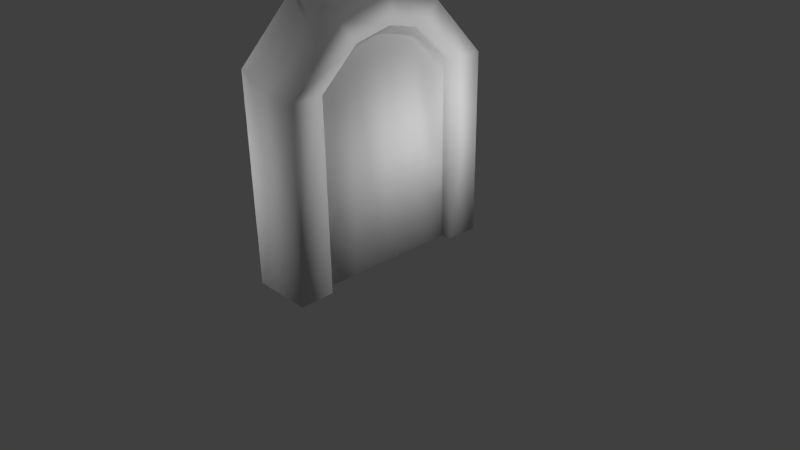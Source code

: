 # Source: door.blend  (saved by Blender 2.76.0; exported with 4.5.12 LTS)
import bpy
from mathutils import Matrix  # noqa: F401  (used for matrix-valued properties, if any)

bpy.ops.wm.read_factory_settings(use_empty=True)
scene = bpy.context.scene
scene.name = 'Scene'

# ---- collections
col_collection_1 = bpy.data.collections.new('Collection 1'); scene.collection.children.link(col_collection_1)
col_collection_2 = bpy.data.collections.new('Collection 2'); scene.collection.children.link(col_collection_2)

# ---- materials (node trees are filled in below, after node groups)
mat_material = bpy.data.materials.new('Material')
mat_material.alpha_threshold = 0.0
mat_material.use_transparent_shadow = False
mat_material.roughness = 0.5
mat_material.line_color = (0.0, 0.0, 0.0, 1.0)

# ---- material node trees

# ---- world
world_world = bpy.data.worlds.new('World'); scene.world = world_world
world_world.color = (0.05088, 0.05088, 0.05088)
world_world.use_sun_shadow = False
world_world.sun_shadow_jitter_overblur = 0.0
world_world.cycles.sampling_method = 'MANUAL'
world_world.cycles.sample_map_resolution = 256

# ---- cameras
cam_camera = bpy.data.cameras.new('Camera')
cam_camera.clip_end = 100.0
cam_camera.lens = 35.0
cam_camera.sensor_width = 32.0
cam_camera.sensor_height = 18.0
cam_camera.ortho_scale = 7.314
cam_camera.dof.focus_distance = 0.0
cam_camera.dof.aperture_fstop = 128.0

# ---- lights
light_lamp_005 = bpy.data.lights.new('Lamp.005', 'POINT')
light_lamp_005.transmission_factor = 0.0
light_lamp_005.cutoff_distance = 30.0
light_lamp_005.energy = 100.0
light_lamp_005.shadow_buffer_clip_start = 1.001
light_lamp_005.shadow_soft_size = 0.1
light_lamp_005.shadow_maximum_resolution = 0.006
light_lamp_005.use_absolute_resolution = True
light_lamp_005.cycles.use_multiple_importance_sampling = False
light_lamp_004 = bpy.data.lights.new('Lamp.004', 'POINT')
light_lamp_004.transmission_factor = 0.0
light_lamp_004.cutoff_distance = 30.0
light_lamp_004.energy = 100.0
light_lamp_004.shadow_buffer_clip_start = 1.001
light_lamp_004.shadow_soft_size = 0.1
light_lamp_004.shadow_maximum_resolution = 0.006
light_lamp_004.use_absolute_resolution = True
light_lamp_004.cycles.use_multiple_importance_sampling = False
light_lamp_003 = bpy.data.lights.new('Lamp.003', 'POINT')
light_lamp_003.transmission_factor = 0.0
light_lamp_003.cutoff_distance = 30.0
light_lamp_003.energy = 100.0
light_lamp_003.shadow_buffer_clip_start = 1.001
light_lamp_003.shadow_soft_size = 0.1
light_lamp_003.shadow_maximum_resolution = 0.006
light_lamp_003.use_absolute_resolution = True
light_lamp_003.cycles.use_multiple_importance_sampling = False
light_lamp_002 = bpy.data.lights.new('Lamp.002', 'POINT')
light_lamp_002.transmission_factor = 0.0
light_lamp_002.cutoff_distance = 30.0
light_lamp_002.energy = 100.0
light_lamp_002.shadow_buffer_clip_start = 1.001
light_lamp_002.shadow_soft_size = 0.1
light_lamp_002.shadow_maximum_resolution = 0.006
light_lamp_002.use_absolute_resolution = True
light_lamp_002.cycles.use_multiple_importance_sampling = False
light_lamp_001 = bpy.data.lights.new('Lamp.001', 'POINT')
light_lamp_001.transmission_factor = 0.0
light_lamp_001.cutoff_distance = 30.0
light_lamp_001.energy = 100.0
light_lamp_001.shadow_buffer_clip_start = 1.001
light_lamp_001.shadow_soft_size = 0.1
light_lamp_001.shadow_maximum_resolution = 0.006
light_lamp_001.use_absolute_resolution = True
light_lamp_001.cycles.use_multiple_importance_sampling = False
light_lamp = bpy.data.lights.new('Lamp', 'POINT')
light_lamp.transmission_factor = 0.0
light_lamp.cutoff_distance = 30.0
light_lamp.energy = 100.0
light_lamp.shadow_buffer_clip_start = 1.001
light_lamp.shadow_soft_size = 0.1
light_lamp.shadow_maximum_resolution = 0.006
light_lamp.use_absolute_resolution = True
light_lamp.cycles.use_multiple_importance_sampling = False

# ---- meshes
me_cube = bpy.data.meshes.new('Cube')
me_cube.from_pydata([(0.2454, 1.0, 0.0), (0.2454, -1.0, 0.0), (-0.2454, -1.0, 0.0), (-0.2454, 1.0, 0.0), (0.2454, 1.0, 2.44), (0.2454, -1.0, 2.44), (-0.2454, -1.0, 2.44), (-0.2454, 1.0, 2.44), (0.2454, 0.5, 0.0), (0.2454, -5.96e-08, 0.0), (0.2454, -0.5, 0.0), (-0.2454, -0.5, 0.0), (-0.2454, 2.98e-07, 0.0), (-0.2454, 0.5, 0.0), (0.2454, 0.5, 2.905), (0.2454, -5.364e-07, 3.021), (0.2454, -0.5, 2.905), (-0.2454, -0.5, 2.905), (-0.2454, 2.086e-07, 3.021), (-0.2454, 0.5, 2.905), (-0.3878, 1.0, 0.0), (-0.3878, -1.0, 0.0), (0.3878, -1.0, 0.0), (0.3878, 1.0, 0.0), (-0.3878, 1.008, 2.665), (-0.3878, -1.008, 2.665), (0.3878, -1.0, 2.44), (0.3878, 1.0, 2.44), (-0.3966, -1.471, 2.665), (-0.3966, 1.471, 2.665), (0.3966, 1.458, 0.0), (0.3966, -1.458, 0.0), (-0.3966, -1.458, 0.0), (-0.3966, 1.458, 0.0), (-0.3878, 0.5042, 3.13), (-0.3878, -3.924e-07, 3.246), (-0.3878, -0.5042, 3.13), (0.3878, -0.5, 2.905), (0.3878, 3.218e-07, 3.021), (0.3878, 0.5, 2.905), (0.3966, -1.458, 2.44), (0.3966, 1.458, 2.44), (-0.3966, 0.7353, 3.415), (-0.3966, -5.782e-07, 3.596), (-0.3966, -0.7353, 3.415), (0.3966, -0.7291, 3.189), (0.3966, 4.653e-07, 3.371), (0.3966, 0.7291, 3.189), (-1.192e-07, 1.0, 0.0), (-2.98e-08, -1.0, 0.0), (-1.788e-07, 1.0, 2.44), (8.941e-08, -1.0, 2.44), (-1.192e-07, 0.7291, 3.189), (-2.98e-08, -1.458, 0.0), (-1.192e-07, 1.458, 0.0), (1.49e-07, -1.458, 2.44), (-5.96e-08, 0.5, 2.905), (-2.98e-08, -3.586e-08, 3.021), (5.96e-08, -0.5, 2.905), (-1.49e-07, 1.458, 2.44), (-2.98e-08, -5.619e-08, 3.371), (8.941e-08, -0.7291, 3.189)], [], [(10, 1, 2, 11), (16, 17, 6, 5), (10, 16, 5, 1), (1, 5, 6, 2), (13, 19, 7, 3), (4, 0, 3, 7), (2, 6, 17, 11), (11, 17, 18, 12), (12, 18, 19, 13), (0, 4, 14, 8), (8, 14, 15, 9), (9, 15, 16, 10), (4, 7, 19, 14), (14, 19, 18, 15), (15, 18, 17, 16), (0, 8, 13, 3), (8, 9, 12, 13), (9, 10, 11, 12), (52, 60, 46, 47), (58, 37, 26, 51), (60, 61, 45, 46), (49, 51, 26, 22), (61, 55, 40, 45), (50, 48, 23, 27), (59, 52, 47, 41), (59, 41, 30, 54), (53, 31, 40, 55), (35, 43, 42, 34), (37, 45, 40, 26), (39, 47, 46, 38), (50, 27, 39, 56), (56, 39, 38, 57), (57, 38, 37, 58), (34, 42, 29, 24), (36, 44, 43, 35), (38, 46, 45, 37), (27, 41, 47, 39), (25, 28, 44, 36), (23, 30, 41, 27), (26, 40, 31, 22), (21, 32, 28, 25), (49, 53, 32, 21), (24, 29, 33, 20), (48, 54, 30, 23), (20, 33, 54, 48), (22, 31, 53, 49), (35, 57, 58, 36), (34, 56, 57, 35), (24, 50, 56, 34), (32, 53, 55, 28), (29, 59, 54, 33), (29, 42, 52, 59), (24, 20, 48, 50), (44, 28, 55, 61), (21, 25, 51, 49), (43, 44, 61, 60), (36, 58, 51, 25), (42, 43, 60, 52)])
me_cube.polygons.foreach_set('use_smooth', [True] * 58)
_uv = me_cube.uv_layers.new(name='UVMap')
_uv.uv.foreach_set('vector', [0.4434, 0.2296, 0.4543, 0.1378, 0.5468, 0.1426, 0.5359, 0.2344, 0.6082, 0.8688, 0.4926, 0.8688, 0.4925, 0.7426, 0.6081, 0.7426, 0.1094, 0.2714, 0.1094, 0.9394, 0.04669, 0.8344, 0.04669, 0.2714, 0.6082, 0.08059, 0.6081, 0.7426, 0.4925, 0.7426, 0.4926, 0.08057, 0.1077, 0.2724, 0.1077, 0.9378, 0.04818, 0.8366, 0.04493, 0.2724, 0.4543, 0.7972, 0.4109, 0.505, 0.5034, 0.5099, 0.5468, 0.802, 0.2959, 0.2724, 0.2959, 0.8346, 0.2346, 0.9393, 0.2332, 0.2724, 0.2332, 0.2724, 0.2346, 0.9393, 0.1704, 0.9628, 0.1704, 0.2724, 0.1704, 0.2724, 0.1704, 0.9628, 0.1077, 0.9378, 0.1077, 0.2724, 0.2977, 0.2714, 0.2977, 0.8317, 0.2349, 0.9394, 0.2349, 0.2714, 0.2349, 0.2714, 0.2349, 0.9394, 0.1708, 0.9634, 0.1722, 0.2714, 0.1722, 0.2714, 0.1708, 0.9634, 0.1094, 0.9394, 0.1094, 0.2714, 0.5904, 0.8006, 0.529, 0.8003, 0.5262, 0.7134, 0.5876, 0.7137, 0.5876, 0.7137, 0.5262, 0.7134, 0.5265, 0.6393, 0.5879, 0.6395, 0.5879, 0.6395, 0.5265, 0.6393, 0.529, 0.5736, 0.5904, 0.5738, 0.4109, 0.505, 0.4217, 0.4132, 0.5142, 0.4181, 0.5034, 0.5099, 0.4217, 0.4132, 0.4326, 0.3214, 0.5251, 0.3262, 0.5142, 0.4181, 0.4326, 0.3214, 0.4434, 0.2296, 0.5359, 0.2344, 0.5251, 0.3262, 0.7763, 0.2615, 0.7769, 0.153, 0.8265, 0.1533, 0.8259, 0.2619, 0.8115, 0.348, 0.8961, 0.3558, 0.8878, 0.5267, 0.8032, 0.5189, 0.7769, 0.153, 0.7808, 0.05762, 0.8304, 0.05795, 0.8265, 0.1533, 0.8432, 0.8596, 0.8032, 0.5189, 0.8878, 0.5267, 0.9278, 0.8675, 0.9172, 0.8212, 0.9171, 0.7129, 0.9669, 0.7129, 0.967, 0.8212, 0.7046, 0.2913, 0.7047, 0.9423, 0.6148, 0.9423, 0.6148, 0.2913, 0.7808, 0.3909, 0.7763, 0.2615, 0.8259, 0.2619, 0.8304, 0.3912, 0.9055, 0.2856, 0.8568, 0.2769, 0.8467, 0.08199, 0.8954, 0.09076, 0.9172, 0.3603, 0.967, 0.3603, 0.9669, 0.7129, 0.9171, 0.7129, 0.6396, 0.2542, 0.6396, 0.1812, 0.7729, 0.219, 0.731, 0.2784, 0.5092, 0.9043, 0.4751, 0.9531, 0.3664, 0.8245, 0.4347, 0.8245, 0.6582, 0.9043, 0.6923, 0.9531, 0.5837, 0.9842, 0.5837, 0.9242, 0.7046, 0.2913, 0.6148, 0.2913, 0.6148, 0.1672, 0.7047, 0.1672, 0.8432, 0.1361, 0.9278, 0.144, 0.91, 0.2337, 0.8254, 0.2258, 0.8254, 0.2258, 0.91, 0.2337, 0.8961, 0.3558, 0.8115, 0.348, 0.731, 0.2784, 0.7729, 0.219, 0.9061, 0.3754, 0.8224, 0.3754, 0.5483, 0.2784, 0.5064, 0.219, 0.6396, 0.1812, 0.6396, 0.2542, 0.5837, 0.9242, 0.5837, 0.9842, 0.4751, 0.9531, 0.5092, 0.9043, 0.7327, 0.8245, 0.801, 0.8245, 0.6923, 0.9531, 0.6582, 0.9043, 0.4569, 0.3754, 0.3731, 0.3754, 0.5064, 0.219, 0.5483, 0.2784, 0.7327, 0.4059, 0.801, 0.4059, 0.801, 0.8245, 0.7327, 0.8245, 0.4347, 0.8245, 0.3664, 0.8245, 0.3664, 0.4059, 0.4347, 0.4059, 0.4584, 0.9316, 0.3754, 0.9316, 0.3731, 0.3754, 0.4569, 0.3754, 0.8432, 0.8596, 0.8286, 0.9567, 0.7421, 0.9487, 0.7586, 0.8518, 0.8224, 0.3754, 0.9061, 0.3754, 0.9039, 0.9316, 0.8209, 0.9316, 0.9072, 0.03651, 0.8954, 0.09076, 0.8467, 0.08199, 0.8596, 0.02793, 0.9548, 0.04508, 0.9441, 0.09954, 0.8954, 0.09076, 0.9072, 0.03651, 0.9278, 0.8675, 0.9152, 0.9648, 0.8286, 0.9567, 0.8432, 0.8596, 0.7371, 0.1865, 0.8254, 0.2258, 0.8115, 0.348, 0.7231, 0.3095, 0.755, 0.09588, 0.8432, 0.1361, 0.8254, 0.2258, 0.7371, 0.1865, 0.7944, 0.2312, 0.7046, 0.2913, 0.7047, 0.1672, 0.7945, 0.1071, 0.8674, 0.3603, 0.9172, 0.3603, 0.9171, 0.7129, 0.8673, 0.7455, 0.9548, 0.3138, 0.9055, 0.2856, 0.8954, 0.09076, 0.9441, 0.09954, 0.7291, 0.384, 0.7246, 0.2538, 0.7763, 0.2615, 0.7808, 0.3909, 0.7944, 0.2312, 0.7945, 0.9423, 0.7047, 0.9423, 0.7046, 0.2913, 0.8674, 0.8538, 0.8673, 0.7455, 0.9171, 0.7129, 0.9172, 0.8212, 0.7586, 0.8518, 0.7147, 0.4813, 0.8032, 0.5189, 0.8432, 0.8596, 0.7252, 0.1444, 0.7291, 0.04822, 0.7808, 0.05762, 0.7769, 0.153, 0.7231, 0.3095, 0.8115, 0.348, 0.8032, 0.5189, 0.7147, 0.4813, 0.7246, 0.2538, 0.7252, 0.1444, 0.7769, 0.153, 0.7763, 0.2615])
me_cube.materials.append(mat_material)
me_cube.use_remesh_preserve_volume = False
me_cube.use_remesh_preserve_attributes = False
me_cube.use_mirror_vertex_groups = False
me_cube.update()
arm_armature_001 = bpy.data.armatures.new('Armature.001')  # bones are not reproduced

# ---- objects
ob_lamp_005 = bpy.data.objects.new('Lamp.005', light_lamp_005)
ob_lamp_004 = bpy.data.objects.new('Lamp.004', light_lamp_004)
ob_lamp_003 = bpy.data.objects.new('Lamp.003', light_lamp_003)
ob_lamp_002 = bpy.data.objects.new('Lamp.002', light_lamp_002)
ob_lamp_001 = bpy.data.objects.new('Lamp.001', light_lamp_001)
ob_cube = bpy.data.objects.new('Cube', me_cube)
ob_lamp = bpy.data.objects.new('Lamp', light_lamp)
ob_camera = bpy.data.objects.new('Camera', cam_camera)
ob_armature_001 = bpy.data.objects.new('Armature.001', arm_armature_001)

# ---- transforms, parenting, visibility, modifiers, constraints
ob_lamp_005.location = (-1.213, 5.44, 1.707)
ob_lamp_005.rotation_euler = (0.6503, 0.05522, 1.866)
ob_lamp_005.lock_rotations_4d = False
ob_lamp_005.empty_display_type = 'ARROWS'
ob_lamp_005.color = (0.0, 0.0, 0.0, 0.0)
ob_lamp_005.lineart.crease_threshold = 0.0
ob_lamp_004.location = (-1.202, -4.048, 1.707)
ob_lamp_004.rotation_euler = (0.6503, 0.05522, 1.866)
ob_lamp_004.lock_rotations_4d = False
ob_lamp_004.empty_display_type = 'ARROWS'
ob_lamp_004.color = (0.0, 0.0, 0.0, 0.0)
ob_lamp_004.lineart.crease_threshold = 0.0
ob_lamp_003.location = (2.285, 0.7076, 1.707)
ob_lamp_003.rotation_euler = (0.6503, 0.05522, 1.866)
ob_lamp_003.lock_rotations_4d = False
ob_lamp_003.empty_display_type = 'ARROWS'
ob_lamp_003.color = (0.0, 0.0, 0.0, 0.0)
ob_lamp_003.lineart.crease_threshold = 0.0
ob_lamp_002.location = (-3.27, -0.711, 1.707)
ob_lamp_002.rotation_euler = (0.6503, 0.05522, 1.866)
ob_lamp_002.lock_rotations_4d = False
ob_lamp_002.empty_display_type = 'ARROWS'
ob_lamp_002.color = (0.0, 0.0, 0.0, 0.0)
ob_lamp_002.lineart.crease_threshold = 0.0
ob_lamp_001.location = (-5.418, 1.005, 5.904)
ob_lamp_001.rotation_euler = (0.6503, 0.05522, 1.866)
ob_lamp_001.lock_rotations_4d = False
ob_lamp_001.empty_display_type = 'ARROWS'
ob_lamp_001.color = (0.0, 0.0, 0.0, 0.0)
ob_lamp_001.lineart.crease_threshold = 0.0
ob_cube.parent = ob_armature_001
ob_cube.location = (0.0, 0.0, 0.0)
ob_cube.lock_rotations_4d = False
ob_cube.empty_display_type = 'ARROWS'
ob_cube.lineart.crease_threshold = 0.0
_vg = ob_cube.vertex_groups.new(name='Bone')
_vg = ob_cube.vertex_groups.new(name='Bone.001')
for _i, _w in zip([0, 1, 2, 3, 4, 5, 6, 7, 8, 9, 10, 11, 12, 13, 14, 15, 16, 17, 18, 19, 20], [0.9984, 1.0, 1.0, 1.0, 1.0, 0.9787, 1.0, 1.0, 1.0, 1.0, 1.0, 0.9997, 1.0, 0.9982, 1.0, 1.0, 1.0, 1.0, 1.0, 1.0, 0.0]): _vg.add([_i], _w, 'REPLACE')
_m = ob_cube.modifiers.new('Armature', 'ARMATURE')
_m.object = ob_armature_001
ob_lamp.location = (4.076, 1.005, 5.904)
ob_lamp.rotation_euler = (0.6503, 0.05522, 1.866)
ob_lamp.lock_rotations_4d = False
ob_lamp.empty_display_type = 'ARROWS'
ob_lamp.color = (0.0, 0.0, 0.0, 0.0)
ob_lamp.lineart.crease_threshold = 0.0
ob_camera.location = (7.481, -6.508, 5.344)
ob_camera.rotation_euler = (1.109, 0.01082, 0.8149)
ob_camera.lock_rotations_4d = False
ob_camera.empty_display_type = 'ARROWS'
ob_camera.color = (0.0, 0.0, 0.0, 0.0)
ob_camera.display_type = 'WIRE'
ob_camera.lineart.crease_threshold = 0.0
ob_armature_001.location = (0.0, 0.0, 0.0)
ob_armature_001.show_in_front = True
ob_armature_001.lineart.crease_threshold = 0.0

# ---- collection membership
col_collection_1.objects.link(ob_lamp_005)
col_collection_1.objects.link(ob_lamp_004)
col_collection_1.objects.link(ob_lamp_003)
col_collection_1.objects.link(ob_lamp_002)
col_collection_1.objects.link(ob_lamp_001)
col_collection_1.objects.link(ob_cube)
col_collection_1.objects.link(ob_lamp)
col_collection_1.objects.link(ob_camera)
col_collection_2.objects.link(ob_armature_001)

# ---- scene / render settings (as saved in the file)
scene.camera = ob_camera
scene.frame_start = 1; scene.frame_end = 40; scene.frame_set(34)
scene.render.engine = 'BLENDER_EEVEE_NEXT'
scene.render.resolution_percentage = 50
scene.render.dither_intensity = 0.0
scene.cycles.use_denoising = False
scene.cycles.samples = 10
scene.cycles.sampling_pattern = 'TABULATED_SOBOL'
scene.cycles.light_sampling_threshold = 0.0
scene.cycles.use_adaptive_sampling = False
scene.cycles.use_light_tree = False
scene.cycles.blur_glossy = 0.0
scene.cycles.pixel_filter_type = 'GAUSSIAN'
scene.cycles.sample_clamp_indirect = 0.0
scene.view_settings.view_transform = 'Standard'
bpy.context.view_layer.update()
